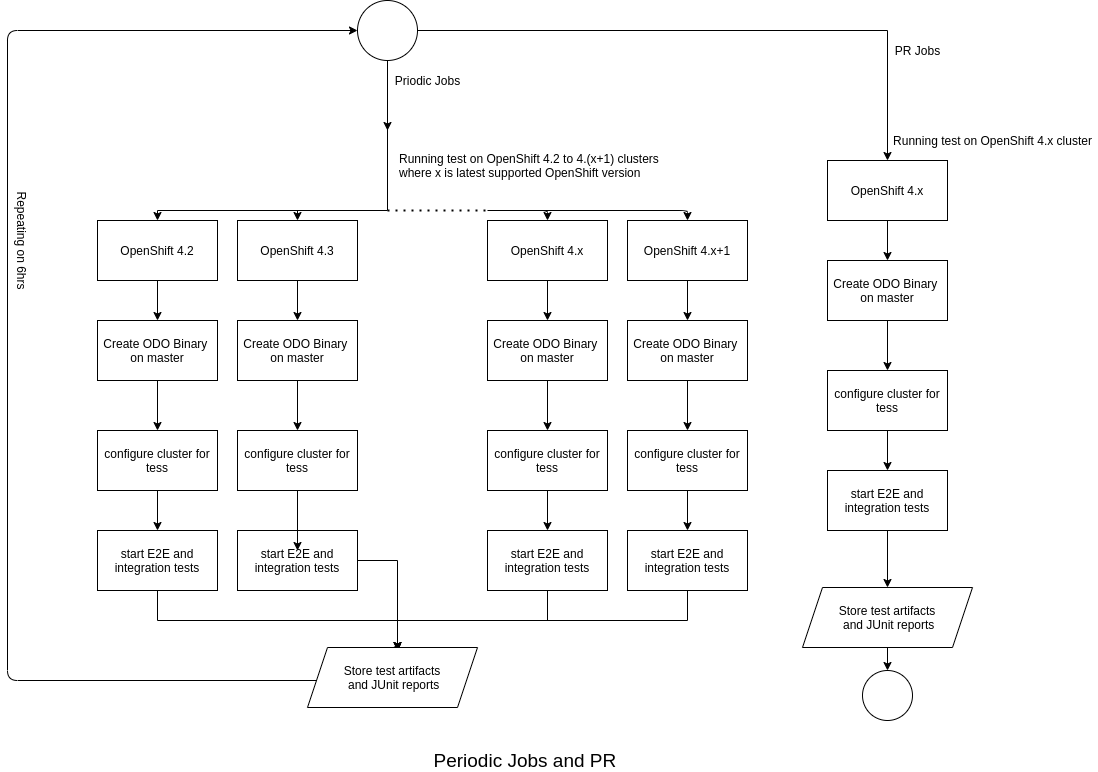

The diagram above was exported from draw.io. Its source (the exported page's mxGraphModel, read from the mxfile embedded in the PNG):
<mxGraphModel dx="1422" dy="774" grid="1" gridSize="10" guides="1" tooltips="1" connect="1" arrows="1" fold="1" page="1" pageScale="1" pageWidth="827" pageHeight="1169" math="0" shadow="0">
  <root>
    <mxCell id="WIyWlLk6GJQsqaUBKTNV-0" />
    <mxCell id="WIyWlLk6GJQsqaUBKTNV-1" parent="WIyWlLk6GJQsqaUBKTNV-0" />
    <mxCell id="mKDFQBNVICsCXgGD4KoB-4" value="" style="edgeStyle=orthogonalEdgeStyle;rounded=0;orthogonalLoop=1;jettySize=auto;html=1;" parent="WIyWlLk6GJQsqaUBKTNV-1" source="mKDFQBNVICsCXgGD4KoB-0" edge="1">
      <mxGeometry relative="1" as="geometry">
        <mxPoint x="420" y="310" as="targetPoint" />
      </mxGeometry>
    </mxCell>
    <mxCell id="Yk-HvGuBJ7cFYwy3MvJe-1" value="" style="edgeStyle=orthogonalEdgeStyle;rounded=0;orthogonalLoop=1;jettySize=auto;html=1;" edge="1" parent="WIyWlLk6GJQsqaUBKTNV-1" source="mKDFQBNVICsCXgGD4KoB-0" target="Yk-HvGuBJ7cFYwy3MvJe-0">
      <mxGeometry relative="1" as="geometry" />
    </mxCell>
    <mxCell id="mKDFQBNVICsCXgGD4KoB-0" value="" style="ellipse;whiteSpace=wrap;html=1;aspect=fixed;" parent="WIyWlLk6GJQsqaUBKTNV-1" vertex="1">
      <mxGeometry x="390" y="180" width="60" height="60" as="geometry" />
    </mxCell>
    <mxCell id="mKDFQBNVICsCXgGD4KoB-12" value="" style="edgeStyle=orthogonalEdgeStyle;rounded=0;orthogonalLoop=1;jettySize=auto;html=1;" parent="WIyWlLk6GJQsqaUBKTNV-1" target="mKDFQBNVICsCXgGD4KoB-9" edge="1">
      <mxGeometry relative="1" as="geometry">
        <mxPoint x="420" y="250" as="sourcePoint" />
        <Array as="points">
          <mxPoint x="420" y="390" />
          <mxPoint x="190" y="390" />
        </Array>
      </mxGeometry>
    </mxCell>
    <mxCell id="mKDFQBNVICsCXgGD4KoB-13" style="edgeStyle=orthogonalEdgeStyle;rounded=0;orthogonalLoop=1;jettySize=auto;html=1;exitX=0.5;exitY=1;exitDx=0;exitDy=0;" parent="WIyWlLk6GJQsqaUBKTNV-1" source="mKDFQBNVICsCXgGD4KoB-5" edge="1">
      <mxGeometry relative="1" as="geometry">
        <mxPoint x="190" y="750" as="targetPoint" />
      </mxGeometry>
    </mxCell>
    <mxCell id="mKDFQBNVICsCXgGD4KoB-24" value="" style="edgeStyle=orthogonalEdgeStyle;rounded=0;orthogonalLoop=1;jettySize=auto;html=1;entryX=0.5;entryY=0;entryDx=0;entryDy=0;" parent="WIyWlLk6GJQsqaUBKTNV-1" source="mKDFQBNVICsCXgGD4KoB-5" edge="1">
      <mxGeometry relative="1" as="geometry">
        <mxPoint x="430" y="830" as="targetPoint" />
        <Array as="points">
          <mxPoint x="190" y="800" />
          <mxPoint x="430" y="800" />
        </Array>
      </mxGeometry>
    </mxCell>
    <mxCell id="mKDFQBNVICsCXgGD4KoB-5" value="start E2E and integration tests" style="whiteSpace=wrap;html=1;rounded=0;" parent="WIyWlLk6GJQsqaUBKTNV-1" vertex="1">
      <mxGeometry x="130" y="710" width="120" height="60" as="geometry" />
    </mxCell>
    <mxCell id="mKDFQBNVICsCXgGD4KoB-11" value="" style="edgeStyle=orthogonalEdgeStyle;rounded=0;orthogonalLoop=1;jettySize=auto;html=1;entryX=0.5;entryY=0;entryDx=0;entryDy=0;" parent="WIyWlLk6GJQsqaUBKTNV-1" source="mKDFQBNVICsCXgGD4KoB-9" target="mKDFQBNVICsCXgGD4KoB-64" edge="1">
      <mxGeometry relative="1" as="geometry" />
    </mxCell>
    <mxCell id="mKDFQBNVICsCXgGD4KoB-9" value="OpenShift 4.2" style="rounded=0;whiteSpace=wrap;html=1;" parent="WIyWlLk6GJQsqaUBKTNV-1" vertex="1">
      <mxGeometry x="130" y="400" width="120" height="60" as="geometry" />
    </mxCell>
    <mxCell id="mKDFQBNVICsCXgGD4KoB-35" value="" style="edgeStyle=orthogonalEdgeStyle;rounded=0;orthogonalLoop=1;jettySize=auto;html=1;" parent="WIyWlLk6GJQsqaUBKTNV-1" source="mKDFQBNVICsCXgGD4KoB-14" edge="1">
      <mxGeometry relative="1" as="geometry">
        <mxPoint x="330" y="500" as="targetPoint" />
      </mxGeometry>
    </mxCell>
    <mxCell id="mKDFQBNVICsCXgGD4KoB-14" value="&lt;span&gt;OpenShift 4.3&lt;/span&gt;" style="rounded=0;whiteSpace=wrap;html=1;" parent="WIyWlLk6GJQsqaUBKTNV-1" vertex="1">
      <mxGeometry x="270" y="400" width="120" height="60" as="geometry" />
    </mxCell>
    <mxCell id="mKDFQBNVICsCXgGD4KoB-22" value="" style="endArrow=classic;html=1;entryX=0;entryY=0.5;entryDx=0;entryDy=0;" parent="WIyWlLk6GJQsqaUBKTNV-1" target="mKDFQBNVICsCXgGD4KoB-0" edge="1">
      <mxGeometry width="50" height="50" relative="1" as="geometry">
        <mxPoint x="370" y="860" as="sourcePoint" />
        <mxPoint x="360" y="220" as="targetPoint" />
        <Array as="points">
          <mxPoint x="40" y="860" />
          <mxPoint x="40" y="210" />
        </Array>
      </mxGeometry>
    </mxCell>
    <mxCell id="mKDFQBNVICsCXgGD4KoB-26" value="" style="endArrow=classic;html=1;entryX=0.5;entryY=0;entryDx=0;entryDy=0;" parent="WIyWlLk6GJQsqaUBKTNV-1" target="mKDFQBNVICsCXgGD4KoB-14" edge="1">
      <mxGeometry width="50" height="50" relative="1" as="geometry">
        <mxPoint x="330" y="390" as="sourcePoint" />
        <mxPoint x="390" y="340" as="targetPoint" />
      </mxGeometry>
    </mxCell>
    <mxCell id="mKDFQBNVICsCXgGD4KoB-38" value="" style="edgeStyle=orthogonalEdgeStyle;rounded=0;orthogonalLoop=1;jettySize=auto;html=1;" parent="WIyWlLk6GJQsqaUBKTNV-1" source="mKDFQBNVICsCXgGD4KoB-27" edge="1">
      <mxGeometry relative="1" as="geometry">
        <mxPoint x="580" y="500" as="targetPoint" />
      </mxGeometry>
    </mxCell>
    <mxCell id="mKDFQBNVICsCXgGD4KoB-27" value="&lt;span&gt;OpenShift 4.x&lt;/span&gt;" style="rounded=0;whiteSpace=wrap;html=1;" parent="WIyWlLk6GJQsqaUBKTNV-1" vertex="1">
      <mxGeometry x="520" y="400" width="120" height="60" as="geometry" />
    </mxCell>
    <mxCell id="mKDFQBNVICsCXgGD4KoB-28" value="" style="endArrow=classic;html=1;entryX=0.5;entryY=0;entryDx=0;entryDy=0;" parent="WIyWlLk6GJQsqaUBKTNV-1" target="mKDFQBNVICsCXgGD4KoB-27" edge="1">
      <mxGeometry width="50" height="50" relative="1" as="geometry">
        <mxPoint x="540" y="390" as="sourcePoint" />
        <mxPoint x="530" y="340" as="targetPoint" />
        <Array as="points">
          <mxPoint x="580" y="390" />
        </Array>
      </mxGeometry>
    </mxCell>
    <mxCell id="mKDFQBNVICsCXgGD4KoB-43" value="" style="edgeStyle=orthogonalEdgeStyle;rounded=0;orthogonalLoop=1;jettySize=auto;html=1;entryX=0.5;entryY=0;entryDx=0;entryDy=0;" parent="WIyWlLk6GJQsqaUBKTNV-1" source="mKDFQBNVICsCXgGD4KoB-29" target="mKDFQBNVICsCXgGD4KoB-67" edge="1">
      <mxGeometry relative="1" as="geometry" />
    </mxCell>
    <mxCell id="mKDFQBNVICsCXgGD4KoB-29" value="&lt;span&gt;OpenShift 4.x+1&lt;/span&gt;" style="rounded=0;whiteSpace=wrap;html=1;" parent="WIyWlLk6GJQsqaUBKTNV-1" vertex="1">
      <mxGeometry x="660" y="400" width="120" height="60" as="geometry" />
    </mxCell>
    <mxCell id="mKDFQBNVICsCXgGD4KoB-30" value="" style="endArrow=classic;html=1;entryX=0.5;entryY=0;entryDx=0;entryDy=0;" parent="WIyWlLk6GJQsqaUBKTNV-1" target="mKDFQBNVICsCXgGD4KoB-29" edge="1">
      <mxGeometry width="50" height="50" relative="1" as="geometry">
        <mxPoint x="520" y="390" as="sourcePoint" />
        <mxPoint x="670" y="340" as="targetPoint" />
        <Array as="points">
          <mxPoint x="720" y="390" />
        </Array>
      </mxGeometry>
    </mxCell>
    <mxCell id="mKDFQBNVICsCXgGD4KoB-32" value="" style="endArrow=none;dashed=1;html=1;dashPattern=1 3;strokeWidth=2;" parent="WIyWlLk6GJQsqaUBKTNV-1" edge="1">
      <mxGeometry width="50" height="50" relative="1" as="geometry">
        <mxPoint x="420" y="390" as="sourcePoint" />
        <mxPoint x="520" y="390" as="targetPoint" />
      </mxGeometry>
    </mxCell>
    <mxCell id="mKDFQBNVICsCXgGD4KoB-46" style="edgeStyle=orthogonalEdgeStyle;rounded=0;orthogonalLoop=1;jettySize=auto;html=1;entryX=0.5;entryY=0;entryDx=0;entryDy=0;" parent="WIyWlLk6GJQsqaUBKTNV-1" source="mKDFQBNVICsCXgGD4KoB-34" edge="1">
      <mxGeometry relative="1" as="geometry">
        <mxPoint x="430" y="830" as="targetPoint" />
      </mxGeometry>
    </mxCell>
    <mxCell id="mKDFQBNVICsCXgGD4KoB-34" value="&lt;span&gt;start E2E and integration tests&lt;/span&gt;" style="whiteSpace=wrap;html=1;rounded=0;" parent="WIyWlLk6GJQsqaUBKTNV-1" vertex="1">
      <mxGeometry x="270" y="710" width="120" height="60" as="geometry" />
    </mxCell>
    <mxCell id="mKDFQBNVICsCXgGD4KoB-47" style="edgeStyle=orthogonalEdgeStyle;rounded=0;orthogonalLoop=1;jettySize=auto;html=1;entryX=0.5;entryY=0;entryDx=0;entryDy=0;" parent="WIyWlLk6GJQsqaUBKTNV-1" source="mKDFQBNVICsCXgGD4KoB-37" edge="1">
      <mxGeometry relative="1" as="geometry">
        <Array as="points">
          <mxPoint x="580" y="800" />
          <mxPoint x="430" y="800" />
        </Array>
        <mxPoint x="430" y="830" as="targetPoint" />
      </mxGeometry>
    </mxCell>
    <mxCell id="mKDFQBNVICsCXgGD4KoB-37" value="&lt;span&gt;start E2E and integration tests&lt;/span&gt;" style="whiteSpace=wrap;html=1;rounded=0;" parent="WIyWlLk6GJQsqaUBKTNV-1" vertex="1">
      <mxGeometry x="520" y="710" width="120" height="60" as="geometry" />
    </mxCell>
    <mxCell id="mKDFQBNVICsCXgGD4KoB-48" style="edgeStyle=orthogonalEdgeStyle;rounded=0;orthogonalLoop=1;jettySize=auto;html=1;entryX=0.5;entryY=0;entryDx=0;entryDy=0;" parent="WIyWlLk6GJQsqaUBKTNV-1" source="mKDFQBNVICsCXgGD4KoB-42" target="mKDFQBNVICsCXgGD4KoB-51" edge="1">
      <mxGeometry relative="1" as="geometry">
        <mxPoint x="430" y="830" as="targetPoint" />
        <Array as="points">
          <mxPoint x="720" y="800" />
          <mxPoint x="430" y="800" />
          <mxPoint x="430" y="827" />
        </Array>
      </mxGeometry>
    </mxCell>
    <mxCell id="mKDFQBNVICsCXgGD4KoB-42" value="&lt;span&gt;start E2E and integration tests&lt;/span&gt;" style="whiteSpace=wrap;html=1;rounded=0;" parent="WIyWlLk6GJQsqaUBKTNV-1" vertex="1">
      <mxGeometry x="660" y="710" width="120" height="60" as="geometry" />
    </mxCell>
    <mxCell id="mKDFQBNVICsCXgGD4KoB-49" value="Repeating on 6hrs" style="text;html=1;align=center;verticalAlign=middle;resizable=0;points=[];autosize=1;rotation=90;" parent="WIyWlLk6GJQsqaUBKTNV-1" vertex="1">
      <mxGeometry y="410" width="110" height="20" as="geometry" />
    </mxCell>
    <mxCell id="mKDFQBNVICsCXgGD4KoB-50" value="&lt;font style=&quot;font-size: 19px&quot;&gt;Periodic Jobs and PR&amp;nbsp;&lt;/font&gt;" style="text;html=1;align=center;verticalAlign=middle;resizable=0;points=[];autosize=1;" parent="WIyWlLk6GJQsqaUBKTNV-1" vertex="1">
      <mxGeometry x="460" y="930" width="200" height="20" as="geometry" />
    </mxCell>
    <mxCell id="mKDFQBNVICsCXgGD4KoB-51" value="&lt;span style=&quot;font-family: &amp;#34;helvetica&amp;#34;&quot;&gt;Store test artifacts&lt;/span&gt;&lt;br style=&quot;font-family: &amp;#34;helvetica&amp;#34;&quot;&gt;&lt;span style=&quot;font-family: &amp;#34;helvetica&amp;#34;&quot;&gt;&amp;nbsp;and JUnit reports&lt;/span&gt;" style="shape=parallelogram;perimeter=parallelogramPerimeter;whiteSpace=wrap;html=1;fixedSize=1;" parent="WIyWlLk6GJQsqaUBKTNV-1" vertex="1">
      <mxGeometry x="340" y="827" width="170" height="60" as="geometry" />
    </mxCell>
    <mxCell id="mKDFQBNVICsCXgGD4KoB-52" value="Running test on&amp;nbsp;OpenShift 4.2 to 4.(x+1) clusters&lt;br&gt;where x is latest supported OpenShift version" style="text;html=1;align=left;verticalAlign=middle;resizable=0;points=[];autosize=1;rotation=0;" parent="WIyWlLk6GJQsqaUBKTNV-1" vertex="1">
      <mxGeometry x="430" y="330" width="280" height="30" as="geometry" />
    </mxCell>
    <mxCell id="mKDFQBNVICsCXgGD4KoB-74" value="" style="edgeStyle=orthogonalEdgeStyle;rounded=0;orthogonalLoop=1;jettySize=auto;html=1;" parent="WIyWlLk6GJQsqaUBKTNV-1" source="mKDFQBNVICsCXgGD4KoB-64" target="mKDFQBNVICsCXgGD4KoB-73" edge="1">
      <mxGeometry relative="1" as="geometry" />
    </mxCell>
    <mxCell id="mKDFQBNVICsCXgGD4KoB-64" value="&lt;font style=&quot;font-size: 12px&quot;&gt;Create ODO Binary &lt;br&gt;on master&lt;/font&gt;" style="rounded=0;whiteSpace=wrap;html=1;" parent="WIyWlLk6GJQsqaUBKTNV-1" vertex="1">
      <mxGeometry x="130" y="500" width="120" height="60" as="geometry" />
    </mxCell>
    <mxCell id="mKDFQBNVICsCXgGD4KoB-65" value="&lt;font style=&quot;font-size: 12px&quot;&gt;Create ODO Binary &lt;br&gt;on master&lt;/font&gt;" style="rounded=0;whiteSpace=wrap;html=1;" parent="WIyWlLk6GJQsqaUBKTNV-1" vertex="1">
      <mxGeometry x="270" y="500" width="120" height="60" as="geometry" />
    </mxCell>
    <mxCell id="mKDFQBNVICsCXgGD4KoB-66" value="&lt;font style=&quot;font-size: 12px&quot;&gt;Create ODO Binary &lt;br&gt;on master&lt;/font&gt;" style="rounded=0;whiteSpace=wrap;html=1;" parent="WIyWlLk6GJQsqaUBKTNV-1" vertex="1">
      <mxGeometry x="520" y="500" width="120" height="60" as="geometry" />
    </mxCell>
    <mxCell id="mKDFQBNVICsCXgGD4KoB-67" value="&lt;font style=&quot;font-size: 12px&quot;&gt;Create ODO Binary &lt;br&gt;on master&lt;/font&gt;" style="rounded=0;whiteSpace=wrap;html=1;" parent="WIyWlLk6GJQsqaUBKTNV-1" vertex="1">
      <mxGeometry x="660" y="500" width="120" height="60" as="geometry" />
    </mxCell>
    <mxCell id="mKDFQBNVICsCXgGD4KoB-75" value="" style="edgeStyle=orthogonalEdgeStyle;rounded=0;orthogonalLoop=1;jettySize=auto;html=1;" parent="WIyWlLk6GJQsqaUBKTNV-1" source="mKDFQBNVICsCXgGD4KoB-73" target="mKDFQBNVICsCXgGD4KoB-5" edge="1">
      <mxGeometry relative="1" as="geometry" />
    </mxCell>
    <mxCell id="mKDFQBNVICsCXgGD4KoB-73" value="configure cluster for tess" style="whiteSpace=wrap;html=1;rounded=0;" parent="WIyWlLk6GJQsqaUBKTNV-1" vertex="1">
      <mxGeometry x="130" y="610" width="120" height="60" as="geometry" />
    </mxCell>
    <mxCell id="mKDFQBNVICsCXgGD4KoB-76" value="" style="edgeStyle=orthogonalEdgeStyle;rounded=0;orthogonalLoop=1;jettySize=auto;html=1;" parent="WIyWlLk6GJQsqaUBKTNV-1" target="mKDFQBNVICsCXgGD4KoB-78" edge="1">
      <mxGeometry relative="1" as="geometry">
        <mxPoint x="330" y="560" as="sourcePoint" />
      </mxGeometry>
    </mxCell>
    <mxCell id="mKDFQBNVICsCXgGD4KoB-77" value="" style="edgeStyle=orthogonalEdgeStyle;rounded=0;orthogonalLoop=1;jettySize=auto;html=1;" parent="WIyWlLk6GJQsqaUBKTNV-1" source="mKDFQBNVICsCXgGD4KoB-78" edge="1">
      <mxGeometry relative="1" as="geometry">
        <mxPoint x="330" y="730" as="targetPoint" />
      </mxGeometry>
    </mxCell>
    <mxCell id="mKDFQBNVICsCXgGD4KoB-78" value="configure cluster for tess" style="whiteSpace=wrap;html=1;rounded=0;" parent="WIyWlLk6GJQsqaUBKTNV-1" vertex="1">
      <mxGeometry x="270" y="610" width="120" height="60" as="geometry" />
    </mxCell>
    <mxCell id="mKDFQBNVICsCXgGD4KoB-79" value="" style="edgeStyle=orthogonalEdgeStyle;rounded=0;orthogonalLoop=1;jettySize=auto;html=1;" parent="WIyWlLk6GJQsqaUBKTNV-1" target="mKDFQBNVICsCXgGD4KoB-81" edge="1">
      <mxGeometry relative="1" as="geometry">
        <mxPoint x="580" y="560" as="sourcePoint" />
      </mxGeometry>
    </mxCell>
    <mxCell id="mKDFQBNVICsCXgGD4KoB-80" value="" style="edgeStyle=orthogonalEdgeStyle;rounded=0;orthogonalLoop=1;jettySize=auto;html=1;" parent="WIyWlLk6GJQsqaUBKTNV-1" source="mKDFQBNVICsCXgGD4KoB-81" edge="1">
      <mxGeometry relative="1" as="geometry">
        <mxPoint x="580" y="710" as="targetPoint" />
      </mxGeometry>
    </mxCell>
    <mxCell id="mKDFQBNVICsCXgGD4KoB-81" value="configure cluster for tess" style="whiteSpace=wrap;html=1;rounded=0;" parent="WIyWlLk6GJQsqaUBKTNV-1" vertex="1">
      <mxGeometry x="520" y="610" width="120" height="60" as="geometry" />
    </mxCell>
    <mxCell id="mKDFQBNVICsCXgGD4KoB-82" value="" style="edgeStyle=orthogonalEdgeStyle;rounded=0;orthogonalLoop=1;jettySize=auto;html=1;" parent="WIyWlLk6GJQsqaUBKTNV-1" target="mKDFQBNVICsCXgGD4KoB-84" edge="1">
      <mxGeometry relative="1" as="geometry">
        <mxPoint x="720" y="560" as="sourcePoint" />
      </mxGeometry>
    </mxCell>
    <mxCell id="mKDFQBNVICsCXgGD4KoB-83" value="" style="edgeStyle=orthogonalEdgeStyle;rounded=0;orthogonalLoop=1;jettySize=auto;html=1;" parent="WIyWlLk6GJQsqaUBKTNV-1" source="mKDFQBNVICsCXgGD4KoB-84" edge="1">
      <mxGeometry relative="1" as="geometry">
        <mxPoint x="720" y="710" as="targetPoint" />
      </mxGeometry>
    </mxCell>
    <mxCell id="mKDFQBNVICsCXgGD4KoB-84" value="configure cluster for tess" style="whiteSpace=wrap;html=1;rounded=0;" parent="WIyWlLk6GJQsqaUBKTNV-1" vertex="1">
      <mxGeometry x="660" y="610" width="120" height="60" as="geometry" />
    </mxCell>
    <mxCell id="Yk-HvGuBJ7cFYwy3MvJe-10" value="" style="edgeStyle=orthogonalEdgeStyle;rounded=0;orthogonalLoop=1;jettySize=auto;html=1;" edge="1" parent="WIyWlLk6GJQsqaUBKTNV-1" source="Yk-HvGuBJ7cFYwy3MvJe-0" target="Yk-HvGuBJ7cFYwy3MvJe-6">
      <mxGeometry relative="1" as="geometry" />
    </mxCell>
    <mxCell id="Yk-HvGuBJ7cFYwy3MvJe-0" value="&lt;span&gt;OpenShift 4.x&lt;/span&gt;" style="whiteSpace=wrap;html=1;" vertex="1" parent="WIyWlLk6GJQsqaUBKTNV-1">
      <mxGeometry x="860" y="340" width="120" height="60" as="geometry" />
    </mxCell>
    <mxCell id="Yk-HvGuBJ7cFYwy3MvJe-2" value="&lt;span style=&quot;text-align: left&quot;&gt;Running test on&amp;nbsp;OpenShift 4.x cluster&lt;/span&gt;" style="text;html=1;align=center;verticalAlign=middle;resizable=0;points=[];autosize=1;" vertex="1" parent="WIyWlLk6GJQsqaUBKTNV-1">
      <mxGeometry x="920" y="310" width="210" height="20" as="geometry" />
    </mxCell>
    <mxCell id="Yk-HvGuBJ7cFYwy3MvJe-3" value="Priodic Jobs" style="text;html=1;align=center;verticalAlign=middle;resizable=0;points=[];autosize=1;" vertex="1" parent="WIyWlLk6GJQsqaUBKTNV-1">
      <mxGeometry x="420" y="250" width="80" height="20" as="geometry" />
    </mxCell>
    <mxCell id="Yk-HvGuBJ7cFYwy3MvJe-4" value="PR Jobs" style="text;html=1;align=center;verticalAlign=middle;resizable=0;points=[];autosize=1;" vertex="1" parent="WIyWlLk6GJQsqaUBKTNV-1">
      <mxGeometry x="920" y="220" width="60" height="20" as="geometry" />
    </mxCell>
    <mxCell id="Yk-HvGuBJ7cFYwy3MvJe-14" value="" style="edgeStyle=orthogonalEdgeStyle;rounded=0;orthogonalLoop=1;jettySize=auto;html=1;" edge="1" parent="WIyWlLk6GJQsqaUBKTNV-1" source="Yk-HvGuBJ7cFYwy3MvJe-5" target="Yk-HvGuBJ7cFYwy3MvJe-13">
      <mxGeometry relative="1" as="geometry" />
    </mxCell>
    <mxCell id="Yk-HvGuBJ7cFYwy3MvJe-5" value="&lt;span&gt;start E2E and integration tests&lt;/span&gt;" style="whiteSpace=wrap;html=1;rounded=0;" vertex="1" parent="WIyWlLk6GJQsqaUBKTNV-1">
      <mxGeometry x="860" y="650" width="120" height="60" as="geometry" />
    </mxCell>
    <mxCell id="Yk-HvGuBJ7cFYwy3MvJe-6" value="&lt;font style=&quot;font-size: 12px&quot;&gt;Create ODO Binary &lt;br&gt;on master&lt;/font&gt;" style="rounded=0;whiteSpace=wrap;html=1;" vertex="1" parent="WIyWlLk6GJQsqaUBKTNV-1">
      <mxGeometry x="860" y="440" width="120" height="60" as="geometry" />
    </mxCell>
    <mxCell id="Yk-HvGuBJ7cFYwy3MvJe-7" value="" style="edgeStyle=orthogonalEdgeStyle;rounded=0;orthogonalLoop=1;jettySize=auto;html=1;" edge="1" target="Yk-HvGuBJ7cFYwy3MvJe-9" parent="WIyWlLk6GJQsqaUBKTNV-1">
      <mxGeometry relative="1" as="geometry">
        <mxPoint x="920" y="500" as="sourcePoint" />
      </mxGeometry>
    </mxCell>
    <mxCell id="Yk-HvGuBJ7cFYwy3MvJe-8" value="" style="edgeStyle=orthogonalEdgeStyle;rounded=0;orthogonalLoop=1;jettySize=auto;html=1;" edge="1" source="Yk-HvGuBJ7cFYwy3MvJe-9" parent="WIyWlLk6GJQsqaUBKTNV-1">
      <mxGeometry relative="1" as="geometry">
        <mxPoint x="920" y="650" as="targetPoint" />
      </mxGeometry>
    </mxCell>
    <mxCell id="Yk-HvGuBJ7cFYwy3MvJe-9" value="configure cluster for tess" style="whiteSpace=wrap;html=1;rounded=0;" vertex="1" parent="WIyWlLk6GJQsqaUBKTNV-1">
      <mxGeometry x="860" y="550" width="120" height="60" as="geometry" />
    </mxCell>
    <mxCell id="Yk-HvGuBJ7cFYwy3MvJe-16" value="" style="edgeStyle=orthogonalEdgeStyle;rounded=0;orthogonalLoop=1;jettySize=auto;html=1;" edge="1" parent="WIyWlLk6GJQsqaUBKTNV-1" source="Yk-HvGuBJ7cFYwy3MvJe-13" target="Yk-HvGuBJ7cFYwy3MvJe-15">
      <mxGeometry relative="1" as="geometry" />
    </mxCell>
    <mxCell id="Yk-HvGuBJ7cFYwy3MvJe-13" value="&lt;span style=&quot;font-family: &amp;#34;helvetica&amp;#34;&quot;&gt;Store test artifacts&lt;br&gt;&amp;nbsp;and JUnit reports&lt;/span&gt;" style="shape=parallelogram;perimeter=parallelogramPerimeter;whiteSpace=wrap;html=1;fixedSize=1;rounded=0;" vertex="1" parent="WIyWlLk6GJQsqaUBKTNV-1">
      <mxGeometry x="835" y="767" width="170" height="60" as="geometry" />
    </mxCell>
    <mxCell id="Yk-HvGuBJ7cFYwy3MvJe-15" value="" style="ellipse;whiteSpace=wrap;html=1;rounded=0;" vertex="1" parent="WIyWlLk6GJQsqaUBKTNV-1">
      <mxGeometry x="895" y="850" width="50" height="50" as="geometry" />
    </mxCell>
  </root>
</mxGraphModel>